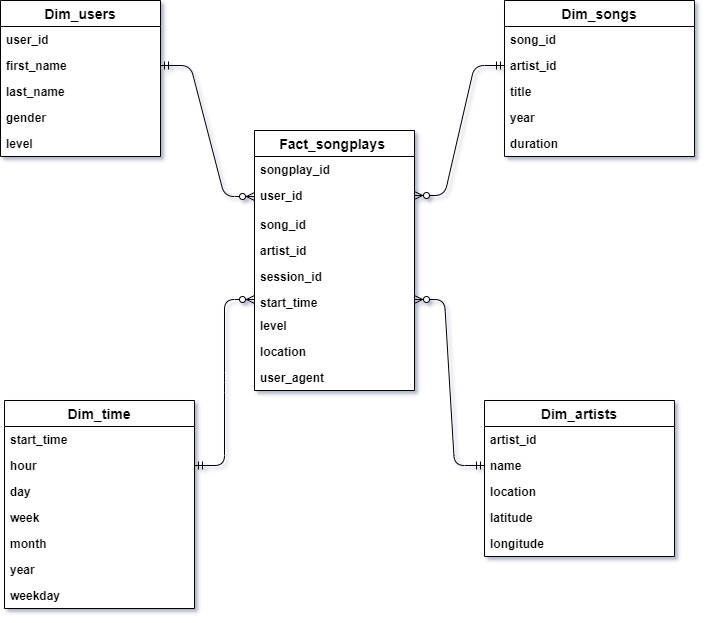

The diagram above was exported from draw.io. Its source (the exported page's mxGraphModel, read from the mxfile embedded in the PNG):
<mxGraphModel dx="721" dy="470" grid="1" gridSize="10" guides="1" tooltips="1" connect="1" arrows="1" fold="1" page="1" pageScale="1" pageWidth="827" pageHeight="1169" background="#FFFFFF" math="0" shadow="1">
  <root>
    <mxCell id="WIyWlLk6GJQsqaUBKTNV-0" />
    <mxCell id="WIyWlLk6GJQsqaUBKTNV-1" parent="WIyWlLk6GJQsqaUBKTNV-0" />
    <mxCell id="44wDDLLjSK-Pbks_QRAw-4" value="Dim_users" style="swimlane;fontStyle=1;childLayout=stackLayout;horizontal=1;startSize=26;horizontalStack=0;resizeParent=1;resizeParentMax=0;resizeLast=0;collapsible=1;marginBottom=0;align=center;fontSize=14;labelBackgroundColor=#ffffff;swimlaneFillColor=#ffffff;" parent="WIyWlLk6GJQsqaUBKTNV-1" vertex="1">
      <mxGeometry x="56" y="120" width="160" height="156" as="geometry" />
    </mxCell>
    <mxCell id="44wDDLLjSK-Pbks_QRAw-5" value="user_id" style="text;strokeColor=none;fillColor=none;spacingLeft=4;spacingRight=4;overflow=hidden;rotatable=0;points=[[0,0.5],[1,0.5]];portConstraint=eastwest;fontSize=12;fontStyle=1" parent="44wDDLLjSK-Pbks_QRAw-4" vertex="1">
      <mxGeometry y="26" width="160" height="26" as="geometry" />
    </mxCell>
    <mxCell id="44wDDLLjSK-Pbks_QRAw-6" value="first_name" style="text;strokeColor=none;fillColor=none;spacingLeft=4;spacingRight=4;overflow=hidden;rotatable=0;points=[[0,0.5],[1,0.5]];portConstraint=eastwest;fontSize=12;fontStyle=1" parent="44wDDLLjSK-Pbks_QRAw-4" vertex="1">
      <mxGeometry y="52" width="160" height="26" as="geometry" />
    </mxCell>
    <mxCell id="44wDDLLjSK-Pbks_QRAw-7" value="last_name" style="text;strokeColor=none;fillColor=none;spacingLeft=4;spacingRight=4;overflow=hidden;rotatable=0;points=[[0,0.5],[1,0.5]];portConstraint=eastwest;fontSize=12;fontStyle=1" parent="44wDDLLjSK-Pbks_QRAw-4" vertex="1">
      <mxGeometry y="78" width="160" height="26" as="geometry" />
    </mxCell>
    <mxCell id="44wDDLLjSK-Pbks_QRAw-9" value="gender" style="text;strokeColor=none;fillColor=none;spacingLeft=4;spacingRight=4;overflow=hidden;rotatable=0;points=[[0,0.5],[1,0.5]];portConstraint=eastwest;fontSize=12;fontStyle=1" parent="44wDDLLjSK-Pbks_QRAw-4" vertex="1">
      <mxGeometry y="104" width="160" height="26" as="geometry" />
    </mxCell>
    <mxCell id="44wDDLLjSK-Pbks_QRAw-10" value="level" style="text;strokeColor=none;fillColor=none;spacingLeft=4;spacingRight=4;overflow=hidden;rotatable=0;points=[[0,0.5],[1,0.5]];portConstraint=eastwest;fontSize=12;fontStyle=1" parent="44wDDLLjSK-Pbks_QRAw-4" vertex="1">
      <mxGeometry y="130" width="160" height="26" as="geometry" />
    </mxCell>
    <mxCell id="44wDDLLjSK-Pbks_QRAw-19" value="Dim_songs" style="swimlane;fontStyle=1;childLayout=stackLayout;horizontal=1;startSize=26;horizontalStack=0;resizeParent=1;resizeParentMax=0;resizeLast=0;collapsible=1;marginBottom=0;align=center;fontSize=14;labelBackgroundColor=#ffffff;fillColor=#ffffff;swimlaneFillColor=#ffffff;" parent="WIyWlLk6GJQsqaUBKTNV-1" vertex="1">
      <mxGeometry x="560" y="120" width="190" height="156" as="geometry" />
    </mxCell>
    <mxCell id="44wDDLLjSK-Pbks_QRAw-20" value="song_id" style="text;strokeColor=none;fillColor=none;spacingLeft=4;spacingRight=4;overflow=hidden;rotatable=0;points=[[0,0.5],[1,0.5]];portConstraint=eastwest;fontSize=12;fontStyle=1" parent="44wDDLLjSK-Pbks_QRAw-19" vertex="1">
      <mxGeometry y="26" width="190" height="26" as="geometry" />
    </mxCell>
    <mxCell id="44wDDLLjSK-Pbks_QRAw-21" value="artist_id" style="text;strokeColor=none;fillColor=none;spacingLeft=4;spacingRight=4;overflow=hidden;rotatable=0;points=[[0,0.5],[1,0.5]];portConstraint=eastwest;fontSize=12;fontStyle=1" parent="44wDDLLjSK-Pbks_QRAw-19" vertex="1">
      <mxGeometry y="52" width="190" height="26" as="geometry" />
    </mxCell>
    <mxCell id="44wDDLLjSK-Pbks_QRAw-22" value="title" style="text;strokeColor=none;fillColor=none;spacingLeft=4;spacingRight=4;overflow=hidden;rotatable=0;points=[[0,0.5],[1,0.5]];portConstraint=eastwest;fontSize=12;fontStyle=1" parent="44wDDLLjSK-Pbks_QRAw-19" vertex="1">
      <mxGeometry y="78" width="190" height="26" as="geometry" />
    </mxCell>
    <mxCell id="44wDDLLjSK-Pbks_QRAw-23" value="year" style="text;strokeColor=none;fillColor=none;spacingLeft=4;spacingRight=4;overflow=hidden;rotatable=0;points=[[0,0.5],[1,0.5]];portConstraint=eastwest;fontSize=12;fontStyle=1" parent="44wDDLLjSK-Pbks_QRAw-19" vertex="1">
      <mxGeometry y="104" width="190" height="26" as="geometry" />
    </mxCell>
    <mxCell id="44wDDLLjSK-Pbks_QRAw-24" value="duration" style="text;strokeColor=none;fillColor=none;spacingLeft=4;spacingRight=4;overflow=hidden;rotatable=0;points=[[0,0.5],[1,0.5]];portConstraint=eastwest;fontSize=12;fontStyle=1" parent="44wDDLLjSK-Pbks_QRAw-19" vertex="1">
      <mxGeometry y="130" width="190" height="26" as="geometry" />
    </mxCell>
    <mxCell id="44wDDLLjSK-Pbks_QRAw-0" value="Fact_songplays " style="swimlane;fontStyle=1;childLayout=stackLayout;horizontal=1;startSize=26;horizontalStack=0;resizeParent=1;resizeParentMax=0;resizeLast=0;collapsible=1;marginBottom=0;align=center;fontSize=14;labelBackgroundColor=#ffffff;gradientColor=none;swimlaneFillColor=#ffffff;" parent="WIyWlLk6GJQsqaUBKTNV-1" vertex="1">
      <mxGeometry x="310" y="250" width="160" height="260" as="geometry">
        <mxRectangle x="320" y="303" width="130" height="26" as="alternateBounds" />
      </mxGeometry>
    </mxCell>
    <mxCell id="44wDDLLjSK-Pbks_QRAw-1" value="songplay_id" style="text;strokeColor=none;fillColor=none;spacingLeft=4;spacingRight=4;overflow=hidden;rotatable=0;points=[[0,0.5],[1,0.5]];portConstraint=eastwest;fontSize=12;fontStyle=1" parent="44wDDLLjSK-Pbks_QRAw-0" vertex="1">
      <mxGeometry y="26" width="160" height="26" as="geometry" />
    </mxCell>
    <mxCell id="44wDDLLjSK-Pbks_QRAw-2" value="user_id" style="text;strokeColor=none;fillColor=none;spacingLeft=4;spacingRight=4;overflow=hidden;rotatable=0;points=[[0,0.5],[1,0.5]];portConstraint=eastwest;fontSize=12;fontStyle=1" parent="44wDDLLjSK-Pbks_QRAw-0" vertex="1">
      <mxGeometry y="52" width="160" height="26" as="geometry" />
    </mxCell>
    <mxCell id="44wDDLLjSK-Pbks_QRAw-3" value="song_id" style="text;strokeColor=none;fillColor=none;spacingLeft=4;spacingRight=4;overflow=hidden;rotatable=0;points=[[0,0.5],[1,0.5]];portConstraint=eastwest;fontSize=12;verticalAlign=bottom;fontStyle=1" parent="44wDDLLjSK-Pbks_QRAw-0" vertex="1">
      <mxGeometry y="78" width="160" height="26" as="geometry" />
    </mxCell>
    <mxCell id="44wDDLLjSK-Pbks_QRAw-12" value="artist_id" style="text;strokeColor=none;fillColor=none;spacingLeft=4;spacingRight=4;overflow=hidden;rotatable=0;points=[[0,0.5],[1,0.5]];portConstraint=eastwest;fontSize=12;verticalAlign=bottom;fontStyle=1" parent="44wDDLLjSK-Pbks_QRAw-0" vertex="1">
      <mxGeometry y="104" width="160" height="26" as="geometry" />
    </mxCell>
    <mxCell id="44wDDLLjSK-Pbks_QRAw-13" value="session_id" style="text;strokeColor=none;fillColor=none;spacingLeft=4;spacingRight=4;overflow=hidden;rotatable=0;points=[[0,0.5],[1,0.5]];portConstraint=eastwest;fontSize=12;verticalAlign=bottom;fontStyle=1" parent="44wDDLLjSK-Pbks_QRAw-0" vertex="1">
      <mxGeometry y="130" width="160" height="26" as="geometry" />
    </mxCell>
    <mxCell id="44wDDLLjSK-Pbks_QRAw-14" value="start_time" style="text;strokeColor=none;fillColor=none;spacingLeft=4;spacingRight=4;overflow=hidden;rotatable=0;points=[[0,0.5],[1,0.5]];portConstraint=eastwest;fontSize=12;verticalAlign=bottom;fontStyle=1" parent="44wDDLLjSK-Pbks_QRAw-0" vertex="1">
      <mxGeometry y="156" width="160" height="26" as="geometry" />
    </mxCell>
    <mxCell id="44wDDLLjSK-Pbks_QRAw-16" value="level" style="text;strokeColor=none;fillColor=none;spacingLeft=4;spacingRight=4;overflow=hidden;rotatable=0;points=[[0,0.5],[1,0.5]];portConstraint=eastwest;fontSize=12;fontStyle=1" parent="44wDDLLjSK-Pbks_QRAw-0" vertex="1">
      <mxGeometry y="182" width="160" height="26" as="geometry" />
    </mxCell>
    <mxCell id="44wDDLLjSK-Pbks_QRAw-17" value="location" style="text;strokeColor=none;fillColor=none;spacingLeft=4;spacingRight=4;overflow=hidden;rotatable=0;points=[[0,0.5],[1,0.5]];portConstraint=eastwest;fontSize=12;fontStyle=1" parent="44wDDLLjSK-Pbks_QRAw-0" vertex="1">
      <mxGeometry y="208" width="160" height="26" as="geometry" />
    </mxCell>
    <mxCell id="44wDDLLjSK-Pbks_QRAw-18" value="user_agent" style="text;strokeColor=none;fillColor=none;spacingLeft=4;spacingRight=4;overflow=hidden;rotatable=0;points=[[0,0.5],[1,0.5]];portConstraint=eastwest;fontSize=12;fontStyle=1" parent="44wDDLLjSK-Pbks_QRAw-0" vertex="1">
      <mxGeometry y="234" width="160" height="26" as="geometry" />
    </mxCell>
    <mxCell id="44wDDLLjSK-Pbks_QRAw-42" value="" style="edgeStyle=entityRelationEdgeStyle;fontSize=12;html=1;endArrow=ERzeroToMany;startArrow=ERmandOne;" parent="WIyWlLk6GJQsqaUBKTNV-1" source="44wDDLLjSK-Pbks_QRAw-6" edge="1">
      <mxGeometry width="100" height="100" relative="1" as="geometry">
        <mxPoint x="220" y="240" as="sourcePoint" />
        <mxPoint x="310" y="316" as="targetPoint" />
      </mxGeometry>
    </mxCell>
    <mxCell id="44wDDLLjSK-Pbks_QRAw-43" value="" style="edgeStyle=entityRelationEdgeStyle;fontSize=12;html=1;endArrow=ERzeroToMany;startArrow=ERmandOne;exitX=1;exitY=0.5;exitDx=0;exitDy=0;" parent="WIyWlLk6GJQsqaUBKTNV-1" source="44wDDLLjSK-Pbks_QRAw-36" target="44wDDLLjSK-Pbks_QRAw-14" edge="1">
      <mxGeometry width="100" height="100" relative="1" as="geometry">
        <mxPoint x="210" y="490" as="sourcePoint" />
        <mxPoint x="320" y="419" as="targetPoint" />
      </mxGeometry>
    </mxCell>
    <mxCell id="44wDDLLjSK-Pbks_QRAw-44" value="" style="edgeStyle=entityRelationEdgeStyle;fontSize=12;html=1;endArrow=ERzeroToMany;startArrow=ERmandOne;" parent="WIyWlLk6GJQsqaUBKTNV-1" source="44wDDLLjSK-Pbks_QRAw-29" target="44wDDLLjSK-Pbks_QRAw-14" edge="1">
      <mxGeometry width="100" height="100" relative="1" as="geometry">
        <mxPoint x="540" y="480" as="sourcePoint" />
        <mxPoint x="560" y="380" as="targetPoint" />
      </mxGeometry>
    </mxCell>
    <mxCell id="44wDDLLjSK-Pbks_QRAw-26" value="Dim_artists" style="swimlane;fontStyle=1;childLayout=stackLayout;horizontal=1;startSize=26;horizontalStack=0;resizeParent=1;resizeParentMax=0;resizeLast=0;collapsible=1;marginBottom=0;align=center;fontSize=14;labelBackgroundColor=#FFFFFF;labelBorderColor=none;swimlaneFillColor=#ffffff;gradientColor=none;" parent="WIyWlLk6GJQsqaUBKTNV-1" vertex="1">
      <mxGeometry x="540" y="520" width="190" height="156" as="geometry">
        <mxRectangle x="400" y="540" width="100" height="26" as="alternateBounds" />
      </mxGeometry>
    </mxCell>
    <mxCell id="44wDDLLjSK-Pbks_QRAw-28" value="artist_id" style="text;strokeColor=none;fillColor=none;spacingLeft=4;spacingRight=4;overflow=hidden;rotatable=0;points=[[0,0.5],[1,0.5]];portConstraint=eastwest;fontSize=12;labelBackgroundColor=#ffffff;labelBorderColor=none;fontStyle=1" parent="44wDDLLjSK-Pbks_QRAw-26" vertex="1">
      <mxGeometry y="26" width="190" height="26" as="geometry" />
    </mxCell>
    <mxCell id="44wDDLLjSK-Pbks_QRAw-29" value="name" style="text;strokeColor=none;fillColor=none;spacingLeft=4;spacingRight=4;overflow=hidden;rotatable=0;points=[[0,0.5],[1,0.5]];portConstraint=eastwest;fontSize=12;fontStyle=1" parent="44wDDLLjSK-Pbks_QRAw-26" vertex="1">
      <mxGeometry y="52" width="190" height="26" as="geometry" />
    </mxCell>
    <mxCell id="44wDDLLjSK-Pbks_QRAw-30" value="location" style="text;strokeColor=none;fillColor=none;spacingLeft=4;spacingRight=4;overflow=hidden;rotatable=0;points=[[0,0.5],[1,0.5]];portConstraint=eastwest;fontSize=12;fontStyle=1" parent="44wDDLLjSK-Pbks_QRAw-26" vertex="1">
      <mxGeometry y="78" width="190" height="26" as="geometry" />
    </mxCell>
    <mxCell id="44wDDLLjSK-Pbks_QRAw-31" value="latitude" style="text;strokeColor=none;fillColor=none;spacingLeft=4;spacingRight=4;overflow=hidden;rotatable=0;points=[[0,0.5],[1,0.5]];portConstraint=eastwest;fontSize=12;fontStyle=1" parent="44wDDLLjSK-Pbks_QRAw-26" vertex="1">
      <mxGeometry y="104" width="190" height="26" as="geometry" />
    </mxCell>
    <mxCell id="44wDDLLjSK-Pbks_QRAw-32" value="longitude" style="text;strokeColor=none;fillColor=none;spacingLeft=4;spacingRight=4;overflow=hidden;rotatable=0;points=[[0,0.5],[1,0.5]];portConstraint=eastwest;fontSize=12;fontStyle=1" parent="44wDDLLjSK-Pbks_QRAw-26" vertex="1">
      <mxGeometry y="130" width="190" height="26" as="geometry" />
    </mxCell>
    <mxCell id="44wDDLLjSK-Pbks_QRAw-45" value="" style="edgeStyle=entityRelationEdgeStyle;fontSize=12;html=1;endArrow=ERzeroToMany;startArrow=ERmandOne;" parent="WIyWlLk6GJQsqaUBKTNV-1" source="44wDDLLjSK-Pbks_QRAw-21" target="44wDDLLjSK-Pbks_QRAw-2" edge="1">
      <mxGeometry width="100" height="100" relative="1" as="geometry">
        <mxPoint x="520" y="180" as="sourcePoint" />
        <mxPoint x="510" y="310" as="targetPoint" />
      </mxGeometry>
    </mxCell>
    <mxCell id="44wDDLLjSK-Pbks_QRAw-34" value="Dim_time" style="swimlane;fontStyle=1;childLayout=stackLayout;horizontal=1;startSize=26;horizontalStack=0;resizeParent=1;resizeParentMax=0;resizeLast=0;collapsible=1;marginBottom=0;align=center;fontSize=14;labelBackgroundColor=#ffffff;swimlaneFillColor=#ffffff;" parent="WIyWlLk6GJQsqaUBKTNV-1" vertex="1">
      <mxGeometry x="60" y="520" width="190" height="208" as="geometry">
        <mxRectangle x="400" y="540" width="100" height="26" as="alternateBounds" />
      </mxGeometry>
    </mxCell>
    <mxCell id="44wDDLLjSK-Pbks_QRAw-35" value="start_time" style="text;strokeColor=none;fillColor=none;spacingLeft=4;spacingRight=4;overflow=hidden;rotatable=0;points=[[0,0.5],[1,0.5]];portConstraint=eastwest;fontSize=12;fontStyle=1" parent="44wDDLLjSK-Pbks_QRAw-34" vertex="1">
      <mxGeometry y="26" width="190" height="26" as="geometry" />
    </mxCell>
    <mxCell id="44wDDLLjSK-Pbks_QRAw-36" value="hour" style="text;strokeColor=none;fillColor=none;spacingLeft=4;spacingRight=4;overflow=hidden;rotatable=0;points=[[0,0.5],[1,0.5]];portConstraint=eastwest;fontSize=12;fontStyle=1" parent="44wDDLLjSK-Pbks_QRAw-34" vertex="1">
      <mxGeometry y="52" width="190" height="26" as="geometry" />
    </mxCell>
    <mxCell id="44wDDLLjSK-Pbks_QRAw-37" value="day" style="text;strokeColor=none;fillColor=none;spacingLeft=4;spacingRight=4;overflow=hidden;rotatable=0;points=[[0,0.5],[1,0.5]];portConstraint=eastwest;fontSize=12;fontStyle=1" parent="44wDDLLjSK-Pbks_QRAw-34" vertex="1">
      <mxGeometry y="78" width="190" height="26" as="geometry" />
    </mxCell>
    <mxCell id="44wDDLLjSK-Pbks_QRAw-38" value="week" style="text;strokeColor=none;fillColor=none;spacingLeft=4;spacingRight=4;overflow=hidden;rotatable=0;points=[[0,0.5],[1,0.5]];portConstraint=eastwest;fontSize=12;fontStyle=1" parent="44wDDLLjSK-Pbks_QRAw-34" vertex="1">
      <mxGeometry y="104" width="190" height="26" as="geometry" />
    </mxCell>
    <mxCell id="44wDDLLjSK-Pbks_QRAw-39" value="month" style="text;strokeColor=none;fillColor=none;spacingLeft=4;spacingRight=4;overflow=hidden;rotatable=0;points=[[0,0.5],[1,0.5]];portConstraint=eastwest;fontSize=12;fontStyle=1" parent="44wDDLLjSK-Pbks_QRAw-34" vertex="1">
      <mxGeometry y="130" width="190" height="26" as="geometry" />
    </mxCell>
    <mxCell id="44wDDLLjSK-Pbks_QRAw-40" value="year" style="text;strokeColor=none;fillColor=none;spacingLeft=4;spacingRight=4;overflow=hidden;rotatable=0;points=[[0,0.5],[1,0.5]];portConstraint=eastwest;fontSize=12;fontStyle=1" parent="44wDDLLjSK-Pbks_QRAw-34" vertex="1">
      <mxGeometry y="156" width="190" height="26" as="geometry" />
    </mxCell>
    <mxCell id="44wDDLLjSK-Pbks_QRAw-41" value="weekday" style="text;strokeColor=none;fillColor=none;spacingLeft=4;spacingRight=4;overflow=hidden;rotatable=0;points=[[0,0.5],[1,0.5]];portConstraint=eastwest;fontSize=12;fontStyle=1" parent="44wDDLLjSK-Pbks_QRAw-34" vertex="1">
      <mxGeometry y="182" width="190" height="26" as="geometry" />
    </mxCell>
  </root>
</mxGraphModel>